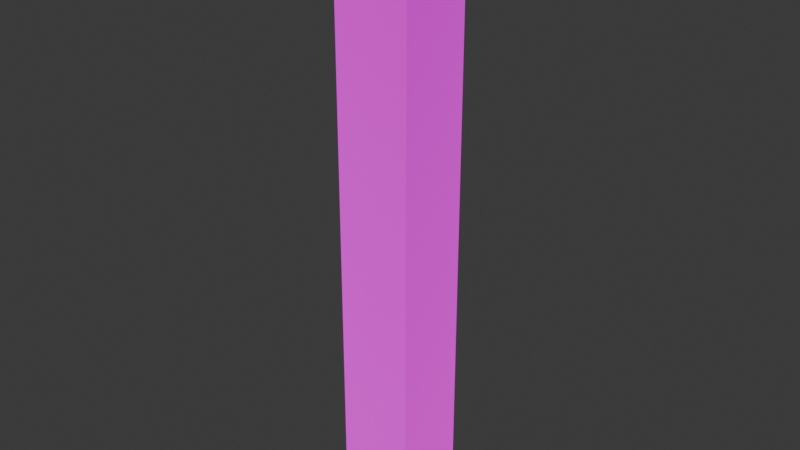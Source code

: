 # Source: tallbox.blend  (saved by Blender 4.4.32; exported with 4.5.12 LTS)
import bpy
from mathutils import Matrix  # noqa: F401  (used for matrix-valued properties, if any)

bpy.ops.wm.read_factory_settings(use_empty=True)
scene = bpy.context.scene
scene.name = 'Scene'

# ---- collections
col_collection = bpy.data.collections.new('Collection'); scene.collection.children.link(col_collection)

# ---- images (referenced by path relative to the original .blend; pixels are not part of the script)
import os
ASSET_DIR = os.environ.get("B2B_ASSET_DIR", "")  # directory of the original .blend (textures are referenced by path, not embedded)
HERE = os.path.dirname(os.path.abspath(__file__))  # packed textures are extracted next to this script under _unpacked/

def load_image(name, relpath, width, height, colorspace="sRGB"):
    """Load a texture the original file referenced (path relative to the .blend, or extracted next to this script)."""
    p = next((c for c in (os.path.join(HERE, relpath), os.path.join(ASSET_DIR, relpath)) if relpath and os.path.exists(c)), "")
    if p:
        img = bpy.data.images.load(p, check_existing=True)
        img.name = name
    else:  # same state as the original file: an image datablock whose file is absent (Cycles renders it pink)
        img = bpy.data.images.new(name, width, height)
        img.source = "FILE"
        img.filepath = "//" + (relpath or name)
    img.colorspace_settings.name = colorspace
    return img
img_box_png = load_image('box.png', 'box.png', 1024, 1024, 'sRGB')

# ---- materials (node trees are filled in below, after node groups)
mat_box = bpy.data.materials.new('box')
mat_box.alpha_threshold = 0.0
mat_box.roughness = 0.5
mat_box.line_color = (0.0, 0.0, 0.0, 1.0)

# ---- material node trees
mat_box.use_nodes = True; mat_box.node_tree.nodes.clear()
_N = mat_box.node_tree.nodes; _L = mat_box.node_tree.links
n0 = _N.new('ShaderNodeOutputMaterial'); n0.name = 'Material Output'; n0.location = (300, 300)
n1 = _N.new('ShaderNodeBsdfDiffuse'); n1.name = 'Diffuse BSDF'; n1.location = (10, 300)
n1.inputs[1].default_value = 0.5
n2 = _N.new('ShaderNodeTexImage'); n2.name = 'Image Texture'; n2.location = (-280, 280)
n2.image = img_box_png
n2.interpolation = 'Closest'
_L.new(n1.outputs[0], n0.inputs[0])
_L.new(n2.outputs[0], n1.inputs[0])
n0.is_active_output = True

# ---- world
world_world = bpy.data.worlds.new('World'); scene.world = world_world
world_world.use_nodes = True; world_world.node_tree.nodes.clear()
_N = world_world.node_tree.nodes; _L = world_world.node_tree.links
n0 = _N.new('ShaderNodeOutputWorld'); n0.name = 'World Output'; n0.location = (300, 300)
n1 = _N.new('ShaderNodeBackground'); n1.name = 'Background'; n1.location = (10, 300)
n1.inputs[0].default_value = (0.05088, 0.05088, 0.05088, 1.0)
_L.new(n1.outputs[0], n0.inputs[0])
n0.is_active_output = True
world_world.color = (0.05088, 0.05088, 0.05088)
world_world.sun_shadow_jitter_overblur = 0.0

# ---- meshes
me_box = bpy.data.meshes.new('box')
me_box.from_pydata([(-16.0, -16.0, 16.0), (-16.0, 16.0, 16.0), (16.0, 16.0, -16.0), (16.0, 16.0, 16.0), (16.0, -16.0, 16.0), (16.0, 16.0, 16.0), (16.0, 16.0, -16.0), (16.0, 16.0, 16.0), (-16.0, -16.0, -16.0), (-16.0, -16.0, 16.0), (16.0, -16.0, -16.0), (16.0, -16.0, 16.0), (-16.0, -16.0, -16.0), (-16.0, -16.0, 16.0), (-16.0, 16.0, -16.0), (-16.0, 16.0, 16.0), (16.0, -16.0, -16.0), (-16.0, 16.0, -16.0), (-16.0, -16.0, -16.0), (16.0, 16.0, -16.0), (16.0, -16.0, 16.0), (16.0, -16.0, -16.0), (-16.0, 16.0, 16.0), (-16.0, 16.0, -16.0)], [], [(17, 6, 16, 18), (12, 13, 15, 14), (19, 7, 20, 21), (23, 22, 3, 2), (5, 1, 0, 4), (10, 11, 9, 8)])
_uv = me_box.uv_layers.new(name='UVMap')
_uv.uv.foreach_set('vector', [0.0, 0.0, 1.0, 0.0, 1.0, 1.0, 0.0, 1.0, 1.0, -5.96e-08, 1.0, 1.0, 0.0, 1.0, -5.96e-08, 0.0, 1.0, -5.96e-08, 1.0, 1.0, 0.0, 1.0, -5.96e-08, 0.0, 1.0, -5.96e-08, 1.0, 1.0, 0.0, 1.0, -5.96e-08, 0.0, 0.0, 0.0, 1.0, 0.0, 1.0, 1.0, 0.0, 1.0, 1.0, 0.0, 1.0, 1.0, -1.192e-07, 1.0, 0.0, -1.192e-07])
me_box.materials.append(mat_box)
me_box.use_mirror_vertex_groups = False
me_box.update()

# ---- objects
ob_box = bpy.data.objects.new('box', me_box)

# ---- transforms, parenting, visibility, modifiers, constraints
ob_box.location = (0.0, 0.0, 0.0)
ob_box.scale = (0.25, 0.25, 2.0)
ob_box.lock_rotations_4d = False
ob_box.empty_display_type = 'ARROWS'
ob_box.lineart.crease_threshold = 0.0

# ---- collection membership
col_collection.objects.link(ob_box)

# ---- scene / render settings (as saved in the file)
scene.frame_start = 1; scene.frame_end = 250; scene.frame_set(1)
scene.render.engine = 'BLENDER_EEVEE_NEXT'
bpy.context.view_layer.update()

# ---- added for rendering (the .blend has no active camera and no usable light): camera, sun
cam_auto = bpy.data.cameras.new('AutoCamera')
cam_auto.lens = 50.0
cam_auto.sensor_width = 36.0
cam_auto.clip_end = 1055.32
ob_auto_camera = bpy.data.objects.new('AutoCamera', cam_auto)
scene.collection.objects.link(ob_auto_camera)
ob_auto_camera.location = (60.1325, -72.159, 48.106)
ob_auto_camera.rotation_euler = (1.09748, -7.21219e-08, 0.694738)
scene.camera = ob_auto_camera
light_auto_sun = bpy.data.lights.new('AutoSun', 'SUN')
light_auto_sun.energy = 3.0
light_auto_sun.angle = 0.0523599
ob_auto_sun = bpy.data.objects.new('AutoSun', light_auto_sun)
scene.collection.objects.link(ob_auto_sun)
ob_auto_sun.rotation_euler = (0.872665, 0.174533, 0.523599)
bpy.context.view_layer.update()
